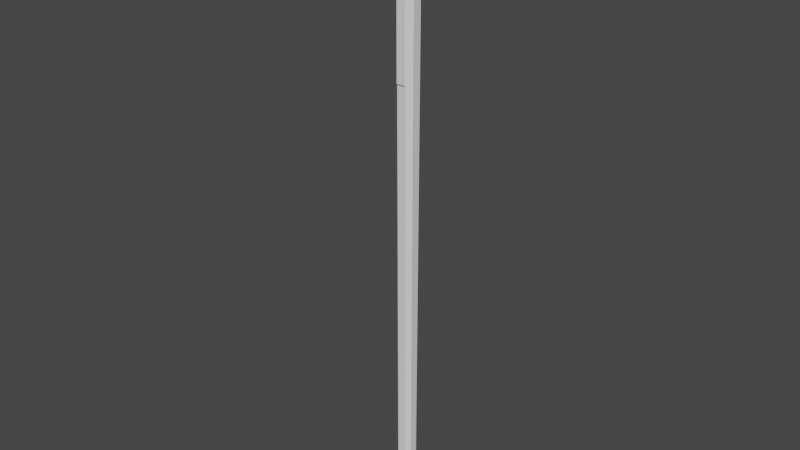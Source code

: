 # Source: warhammer.blend  (saved by Blender 3.3.6; exported with 4.5.12 LTS)
import bpy
from mathutils import Matrix  # noqa: F401  (used for matrix-valued properties, if any)

bpy.ops.wm.read_factory_settings(use_empty=True)
scene = bpy.context.scene
scene.name = 'Scene'

# ---- collections
col_collection = bpy.data.collections.new('Collection'); scene.collection.children.link(col_collection)

# ---- node groups
ng_auto_smooth = bpy.data.node_groups.new('Auto Smooth', 'GeometryNodeTree')
_s = ng_auto_smooth.interface.new_socket(name='Geometry', in_out='OUTPUT', socket_type='NodeSocketGeometry')
_s = ng_auto_smooth.interface.new_socket(name='Geometry', in_out='INPUT', socket_type='NodeSocketGeometry')
_s = ng_auto_smooth.interface.new_socket(name='Angle', in_out='INPUT', socket_type='NodeSocketFloat')
_s.subtype = 'ANGLE'
_s.min_value = 0.0
_s.max_value = 3.142
ng_auto_smooth.is_modifier = True
_N = ng_auto_smooth.nodes; _L = ng_auto_smooth.links
n0 = _N.new('NodeGroupOutput'); n0.name = 'Group Output'; n0.location = (480, -100)
n1 = _N.new('NodeGroupInput'); n1.name = 'Group Input'; n1.location = (-420, -300)
n2 = _N.new('NodeGroupInput'); n2.name = 'Group Input.001'; n2.location = (-60, -100)
n3 = _N.new('GeometryNodeSetShadeSmooth'); n3.name = 'Set Shade Smooth'; n3.location = (120, -100)
n3.domain = 'EDGE'
n4 = _N.new('GeometryNodeSetShadeSmooth'); n4.name = 'Set Shade Smooth.001'; n4.location = (300, -100)
n5 = _N.new('GeometryNodeInputMeshEdgeAngle'); n5.name = 'Edge Angle'; n5.location = (-420, -220)
n6 = _N.new('GeometryNodeInputEdgeSmooth'); n6.name = 'Is Edge Smooth'; n6.location = (-60, -160)
n7 = _N.new('GeometryNodeInputShadeSmooth'); n7.name = 'Is Face Smooth'; n7.location = (-240, -340)
n8 = _N.new('FunctionNodeBooleanMath'); n8.name = 'Boolean Math'; n8.location = (-60, -220)
n9 = _N.new('FunctionNodeCompare'); n9.name = 'Compare'; n9.location = (-240, -180)
n9.operation = 'LESS_EQUAL'
_L.new(n5.outputs[0], n9.inputs[0])
_L.new(n4.outputs[0], n0.inputs[0])
_L.new(n1.outputs[1], n9.inputs[1])
_L.new(n9.outputs[0], n8.inputs[0])
_L.new(n7.outputs[0], n8.inputs[1])
_L.new(n2.outputs[0], n3.inputs[0])
_L.new(n6.outputs[0], n3.inputs[1])
_L.new(n3.outputs[0], n4.inputs[0])
_L.new(n8.outputs[0], n3.inputs[2])
n0.is_active_output = True

# ---- world
world_world = bpy.data.worlds.new('World'); scene.world = world_world
world_world.use_nodes = True; world_world.node_tree.nodes.clear()
_N = world_world.node_tree.nodes; _L = world_world.node_tree.links
n0 = _N.new('ShaderNodeOutputWorld'); n0.name = 'World Output'; n0.location = (300, 300)
n1 = _N.new('ShaderNodeBackground'); n1.name = 'Background'; n1.location = (10, 300)
n1.inputs[0].default_value = (0.05088, 0.05088, 0.05088, 1.0)
_L.new(n1.outputs[0], n0.inputs[0])
n0.is_active_output = True
world_world.color = (0.05088, 0.05088, 0.05088)
world_world.use_sun_shadow = False
world_world.sun_shadow_jitter_overblur = 0.0

# ---- meshes
me_cylinder = bpy.data.meshes.new('Cylinder')
me_cylinder.from_pydata([(-0.001533, 0.02231, -0.5012), (-0.001738, 0.02529, 0.8343), (0.01686, 0.01469, -0.5012), (0.01911, 0.01666, 0.8343), (0.02231, 0.001533, -0.5012), (0.02529, 0.001738, 0.8343), (0.01469, -0.01686, -0.5012), (0.01666, -0.01911, 0.8343), (0.001533, -0.02231, -0.5012), (0.001738, -0.02529, 0.8343), (-0.01686, -0.01469, -0.5012), (-0.01911, -0.01666, 0.8343), (-0.02231, -0.001533, -0.5012), (-0.02529, -0.001738, 0.8343), (-0.01469, 0.01686, -0.5012), (-0.01666, 0.01911, 0.8343)], [], [(0, 1, 3, 2), (2, 3, 5, 4), (4, 5, 7, 6), (6, 7, 9, 8), (8, 9, 11, 10), (10, 11, 13, 12), (12, 13, 15, 14), (14, 15, 1, 0), (0, 2, 4, 6, 8, 10, 12, 14)])
_uv = me_cylinder.uv_layers.new(name='UVMap')
_uv.uv.foreach_set('vector', [0.1411, 0.002101, 0.1411, 0.9974, 0.1237, 0.9975, 0.1237, 0.002127, 0.1237, 0.002127, 0.1237, 0.9975, 0.1063, 0.9976, 0.1063, 0.002215, 0.1063, 0.002215, 0.1063, 0.9976, 0.08896, 0.9976, 0.08896, 0.002241, 0.08896, 0.002241, 0.08896, 0.9976, 0.07159, 0.9977, 0.07159, 0.002328, 0.07159, 0.002328, 0.07159, 0.9977, 0.05422, 0.9977, 0.05422, 0.002354, 0.05422, 0.002354, 0.05422, 0.9977, 0.03685, 0.9978, 0.03685, 0.002442, 0.03685, 0.002442, 0.03685, 0.9978, 0.01947, 0.9978, 0.01947, 0.002468, 0.01947, 0.002468, 0.01947, 0.9978, 0.002101, 0.9979, 0.002101, 0.002556, 0.2622, 0.206, 0.2622, 0.2228, 0.2537, 0.2313, 0.2369, 0.2313, 0.2284, 0.2228, 0.2284, 0.206, 0.2369, 0.1975, 0.2537, 0.1975])
_ca = me_cylinder.color_attributes.new('Col', 'BYTE_COLOR', 'CORNER')
_ca.data.foreach_set('color', [0.0382, 1.0, 0.0, 1.0, 0.0382, 1.0, 0.0, 1.0, 0.0382, 1.0, 0.0, 1.0, 0.0382, 1.0, 0.0, 1.0, 0.0382, 1.0, 0.0, 1.0, 0.0382, 1.0, 0.0, 1.0, 0.0382, 1.0, 0.0, 1.0, 0.0382, 1.0, 0.0, 1.0, 0.0382, 1.0, 0.0, 1.0, 0.0382, 1.0, 0.0, 1.0, 0.0382, 1.0, 0.0, 1.0, 0.0382, 1.0, 0.0, 1.0, 0.0382, 1.0, 0.0, 1.0, 0.0382, 1.0, 0.0, 1.0, 0.0382, 1.0, 0.0, 1.0, 0.0382, 1.0, 0.0, 1.0, 0.0382, 1.0, 0.0, 1.0, 0.0382, 1.0, 0.0, 1.0, 0.0382, 1.0, 0.0, 1.0, 0.0382, 1.0, 0.0, 1.0, 0.0382, 1.0, 0.0, 1.0, 0.0382, 1.0, 0.0, 1.0, 0.0382, 1.0, 0.0, 1.0, 0.0382, 1.0, 0.0, 1.0, 0.0382, 1.0, 0.0, 1.0, 0.0382, 1.0, 0.0, 1.0, 0.0382, 1.0, 0.0, 1.0, 0.0382, 1.0, 0.0, 1.0, 0.0382, 1.0, 0.0, 1.0, 0.0382, 1.0, 0.0, 1.0, 0.0382, 1.0, 0.0, 1.0, 0.0382, 1.0, 0.0, 1.0, 0.0382, 1.0, 0.0, 1.0, 0.0382, 1.0, 0.0, 1.0, 0.0382, 1.0, 0.0, 1.0, 0.0382, 1.0, 0.0, 1.0, 0.0382, 1.0, 0.0, 1.0, 0.0382, 1.0, 0.0, 1.0, 0.0382, 1.0, 0.0, 1.0, 0.0382, 1.0, 0.0, 1.0])
me_cylinder.update()
me_cube = bpy.data.meshes.new('Cube')
me_cube.from_pydata([(-0.0325, -0.0325, -0.0325), (-0.0325, -0.0325, 0.0325), (-0.0325, 0.0325, -0.0325), (-0.0325, 0.0325, 0.0325), (0.0325, -0.0325, -0.0325), (0.0325, -0.0325, 0.0325), (0.0325, 0.0325, -0.0325), (0.0325, 0.0325, 0.0325)], [], [(0, 1, 3, 2), (2, 3, 7, 6), (6, 7, 5, 4), (4, 5, 1, 0), (2, 6, 4, 0), (7, 3, 1, 5)])
_uv = me_cube.uv_layers.new(name='UVMap')
_uv.uv.foreach_set('vector', [0.3057, 0.07032, 0.2819, 0.07032, 0.2819, 0.04653, 0.3057, 0.04653, 0.3057, 0.04653, 0.2819, 0.04653, 0.2819, 0.02275, 0.3057, 0.02275, 0.3057, 0.1179, 0.2819, 0.1179, 0.2819, 0.0941, 0.3057, 0.0941, 0.3057, 0.0941, 0.2819, 0.0941, 0.2819, 0.07032, 0.3057, 0.07032, 0.2111, 0.2928, 0.1873, 0.2928, 0.1873, 0.269, 0.2111, 0.269, 0.2364, 0.2716, 0.2602, 0.2716, 0.2602, 0.2954, 0.2364, 0.2954])
_ca = me_cube.color_attributes.new('Col', 'BYTE_COLOR', 'CORNER')
_ca.data.foreach_set('color', [1.0, 0.0, 0.0, 1.0, 1.0, 0.0, 0.0, 1.0, 1.0, 0.0, 0.0, 1.0, 1.0, 0.0, 0.0, 1.0, 1.0, 0.0, 0.0, 1.0, 1.0, 0.0, 0.0, 1.0, 1.0, 0.0, 0.0, 1.0, 1.0, 0.0, 0.0, 1.0, 1.0, 0.0, 0.0, 1.0, 1.0, 0.0, 0.0, 1.0, 1.0, 0.0, 0.0, 1.0, 1.0, 0.0, 0.0, 1.0, 1.0, 0.0, 0.0, 1.0, 1.0, 0.0, 0.0, 1.0, 1.0, 0.0, 0.0, 1.0, 1.0, 0.0, 0.0, 1.0, 1.0, 0.0, 0.0, 1.0, 1.0, 0.0, 0.0, 1.0, 1.0, 0.0, 0.0, 1.0, 1.0, 0.0, 0.0, 1.0, 1.0, 0.0, 0.0, 1.0, 1.0, 0.0, 0.0, 1.0, 1.0, 0.0, 0.0, 1.0, 1.0, 0.0, 0.0, 1.0])
me_cube.update()
me_cube_002 = bpy.data.meshes.new('Cube.002')
me_cube_002.from_pydata([(-0.05458, 0.0, -0.02598), (-0.05458, -0.005893, -0.01626), (-0.05458, 0.005893, -0.01626), (-0.05458, -6.798e-11, -0.004177), (0.03712, 0.0, -0.02598), (0.03712, -0.02598, 0.0), (0.03712, 0.02598, 0.0), (0.03712, 0.0, 0.02598), (-0.06881, 0.0, -0.02598), (-0.06881, -0.001149, -0.02382), (-0.06881, 0.001149, -0.02382), (-0.06881, -6.798e-11, -0.01857), (-0.008727, 0.01766, -0.003578), (-0.008727, -3.399e-11, 0.01652), (-0.008727, 0.0, -0.02598), (-0.008727, -0.01766, -0.003578), (-0.07221, 0.0, -0.02598)], [], [(3, 2, 10, 11), (12, 13, 7, 6), (14, 15, 1, 0), (12, 6, 4, 14), (13, 3, 1, 15), (0, 1, 9, 8), (1, 3, 11, 9), (2, 0, 8, 10), (7, 13, 15, 5), (2, 12, 14, 0), (4, 5, 15, 14), (2, 3, 13, 12), (9, 11, 16), (8, 9, 16), (16, 10, 8), (16, 11, 10)])
me_cube_002.polygons.foreach_set('use_smooth', [True] * 16)
_uv = me_cube_002.uv_layers.new(name='UVMap')
_uv.uv.foreach_set('vector', [0.7866, 0.3456, 0.7845, 0.3359, 0.7954, 0.3298, 0.7959, 0.3338, 0.7506, 0.3475, 0.7557, 0.3665, 0.7239, 0.3802, 0.7168, 0.354, 0.7526, 0.2493, 0.7529, 0.2703, 0.719, 0.2587, 0.7187, 0.2503, 0.7506, 0.3475, 0.7168, 0.354, 0.7167, 0.3265, 0.7509, 0.3265, 0.7478, 0.2893, 0.7169, 0.2684, 0.719, 0.2587, 0.7529, 0.2703, 0.7187, 0.2503, 0.719, 0.2587, 0.7081, 0.2526, 0.7081, 0.2507, 0.719, 0.2587, 0.7169, 0.2684, 0.7076, 0.2565, 0.7081, 0.2526, 0.7845, 0.3359, 0.7848, 0.3275, 0.7954, 0.328, 0.7954, 0.3298, 0.7796, 0.303, 0.7478, 0.2893, 0.7529, 0.2703, 0.7867, 0.2767, 0.7845, 0.3359, 0.7506, 0.3475, 0.7509, 0.3265, 0.7848, 0.3275, 0.7868, 0.2493, 0.7867, 0.2767, 0.7529, 0.2703, 0.7526, 0.2493, 0.7845, 0.3359, 0.7866, 0.3456, 0.7557, 0.3665, 0.7506, 0.3475, 0.7081, 0.2526, 0.7076, 0.2565, 0.7055, 0.2508, 0.7081, 0.2507, 0.7081, 0.2526, 0.7055, 0.2508, 0.798, 0.3281, 0.7954, 0.3298, 0.7954, 0.328, 0.798, 0.3281, 0.7959, 0.3338, 0.7954, 0.3298])
_ca = me_cube_002.color_attributes.new('Col', 'BYTE_COLOR', 'CORNER')
_ca.data.foreach_set('color', [1.0, 0.0, 0.0, 1.0, 1.0, 0.0, 0.0, 1.0, 1.0, 0.0, 0.0, 1.0, 1.0, 0.0, 0.0, 1.0, 1.0, 0.0, 0.0, 1.0, 1.0, 0.0, 0.0, 1.0, 1.0, 0.0, 0.0, 1.0, 1.0, 0.0, 0.0, 1.0, 1.0, 0.0, 0.0, 1.0, 1.0, 0.0, 0.0, 1.0, 1.0, 0.0, 0.0, 1.0, 1.0, 0.0, 0.0, 1.0, 1.0, 0.0, 0.0, 1.0, 1.0, 0.0, 0.0, 1.0, 1.0, 0.0, 0.0, 1.0, 1.0, 0.0, 0.0, 1.0, 1.0, 0.0, 0.0, 1.0, 1.0, 0.0, 0.0, 1.0, 1.0, 0.0, 0.0, 1.0, 1.0, 0.0, 0.0, 1.0, 1.0, 0.0, 0.0, 1.0, 1.0, 0.0, 0.0, 1.0, 1.0, 0.0, 0.0, 1.0, 1.0, 0.0, 0.0, 1.0, 1.0, 0.0, 0.0, 1.0, 1.0, 0.0, 0.0, 1.0, 1.0, 0.0, 0.0, 1.0, 1.0, 0.0, 0.0, 1.0, 1.0, 0.0, 0.0, 1.0, 1.0, 0.0, 0.0, 1.0, 1.0, 0.0, 0.0, 1.0, 1.0, 0.0, 0.0, 1.0, 1.0, 0.0, 0.0, 1.0, 1.0, 0.0, 0.0, 1.0, 1.0, 0.0, 0.0, 1.0, 1.0, 0.0, 0.0, 1.0, 1.0, 0.0, 0.0, 1.0, 1.0, 0.0, 0.0, 1.0, 1.0, 0.0, 0.0, 1.0, 1.0, 0.0, 0.0, 1.0, 1.0, 0.0, 0.0, 1.0, 1.0, 0.0, 0.0, 1.0, 1.0, 0.0, 0.0, 1.0, 1.0, 0.0, 0.0, 1.0, 1.0, 0.0, 0.0, 1.0, 1.0, 0.0, 0.0, 1.0, 1.0, 0.0, 0.0, 1.0, 1.0, 0.0, 0.0, 1.0, 1.0, 0.0, 0.0, 1.0, 1.0, 0.0, 0.0, 1.0, 1.0, 0.0, 0.0, 1.0, 1.0, 0.0, 0.0, 1.0, 1.0, 0.0, 0.0, 1.0, 1.0, 0.0, 0.0, 1.0, 1.0, 0.0, 0.0, 1.0, 1.0, 0.0, 0.0, 1.0, 1.0, 0.0, 0.0, 1.0, 1.0, 0.0, 0.0, 1.0, 1.0, 0.0, 0.0, 1.0, 1.0, 0.0, 0.0, 1.0])
me_cube_002.update()
me_cube_003 = bpy.data.meshes.new('Cube.003')
me_cube_003.from_pydata([(-0.03712, 0.0, -0.0222), (-0.03712, -0.0222, 4.346e-09), (-0.03712, 0.0222, 4.346e-09), (-0.03712, 0.0, 0.0222), (0.01927, 0.0, -0.03157), (0.01927, -0.03157, 4.346e-09), (0.01927, 0.03157, 4.346e-09), (0.01927, 0.0, 0.03157), (-0.008928, 0.02505, 4.346e-09), (-0.008928, 0.0, 0.02505), (-0.008928, 0.0, -0.02505), (-0.008928, -0.02505, 4.346e-09), (0.01927, 0.0, -0.03771), (0.01927, -0.03771, 7.846e-10), (0.01927, 0.03771, 7.846e-10), (0.01927, 0.0, 0.03771), (0.02948, 0.0, -0.03771), (0.02948, -0.03771, 7.846e-10), (0.02948, 0.03771, 7.846e-10), (0.02948, 0.0, 0.03771)], [], [(8, 9, 7, 6), (10, 11, 1, 0), (8, 6, 4, 10), (9, 3, 1, 11), (7, 9, 11, 5), (2, 8, 10, 0), (4, 5, 11, 10), (2, 3, 9, 8), (6, 7, 15, 14), (7, 5, 13, 15), (4, 6, 14, 12), (5, 4, 12, 13), (13, 12, 16, 17), (18, 19, 17, 16), (12, 14, 18, 16), (15, 13, 17, 19), (14, 15, 19, 18)])
me_cube_003.polygons.foreach_set('use_smooth', [True] * 17)
_uv = me_cube_003.uv_layers.new(name='UVMap')
_uv.uv.foreach_set('vector', [0.4354, 0.1505, 0.4444, 0.1742, 0.427, 0.1845, 0.4155, 0.1555, 0.4328, 0.1246, 0.4354, 0.09856, 0.4553, 0.103, 0.4528, 0.1246, 0.4354, 0.1505, 0.4155, 0.1555, 0.4119, 0.1246, 0.4328, 0.1246, 0.4444, 0.07493, 0.4621, 0.08263, 0.4553, 0.103, 0.4354, 0.09856, 0.427, 0.0646, 0.4444, 0.07493, 0.4354, 0.09856, 0.4155, 0.09364, 0.4553, 0.1461, 0.4354, 0.1505, 0.4328, 0.1246, 0.4528, 0.1246, 0.4119, 0.1246, 0.4155, 0.09364, 0.4354, 0.09856, 0.4328, 0.1246, 0.4553, 0.1461, 0.4621, 0.1665, 0.4444, 0.1742, 0.4354, 0.1505, 0.5501, 0.5865, 0.5185, 0.5865, 0.5154, 0.5835, 0.5532, 0.5835, 0.5185, 0.5865, 0.5185, 0.6182, 0.5154, 0.6213, 0.5154, 0.5835, 0.5501, 0.6182, 0.5501, 0.5865, 0.5532, 0.5835, 0.5532, 0.6213, 0.5185, 0.6182, 0.5501, 0.6182, 0.5532, 0.6213, 0.5154, 0.6213, 0.7186, 0.6083, 0.7009, 0.5786, 0.7092, 0.5786, 0.7208, 0.6007, 0.7307, 0.5505, 0.7574, 0.5897, 0.7208, 0.6007, 0.7092, 0.5786, 0.7009, 0.5786, 0.7231, 0.5449, 0.7307, 0.5505, 0.7092, 0.5786, 0.7595, 0.5975, 0.7186, 0.6083, 0.7208, 0.6007, 0.7574, 0.5897, 0.7231, 0.5449, 0.7519, 0.5051, 0.7595, 0.5106, 0.7307, 0.5505])
_ca = me_cube_003.color_attributes.new('Col', 'BYTE_COLOR', 'CORNER')
_ca.data.foreach_set('color', [1.0, 0.0, 0.0, 1.0, 1.0, 0.0, 0.0, 1.0, 1.0, 0.0, 0.0, 1.0, 1.0, 0.0, 0.0, 1.0, 1.0, 0.0, 0.0, 1.0, 1.0, 0.0, 0.0, 1.0, 1.0, 0.0, 0.0, 1.0, 1.0, 0.0, 0.0, 1.0, 1.0, 0.0, 0.0, 1.0, 1.0, 0.0, 0.0, 1.0, 1.0, 0.0, 0.0, 1.0, 1.0, 0.0, 0.0, 1.0, 1.0, 0.0, 0.0, 1.0, 1.0, 0.0, 0.0, 1.0, 1.0, 0.0, 0.0, 1.0, 1.0, 0.0, 0.0, 1.0, 1.0, 0.0, 0.0, 1.0, 1.0, 0.0, 0.0, 1.0, 1.0, 0.0, 0.0, 1.0, 1.0, 0.0, 0.0, 1.0, 1.0, 0.0, 0.0, 1.0, 1.0, 0.0, 0.0, 1.0, 1.0, 0.0, 0.0, 1.0, 1.0, 0.0, 0.0, 1.0, 1.0, 0.0, 0.0, 1.0, 1.0, 0.0, 0.0, 1.0, 1.0, 0.0, 0.0, 1.0, 1.0, 0.0, 0.0, 1.0, 1.0, 0.0, 0.0, 1.0, 1.0, 0.0, 0.0, 1.0, 1.0, 0.0, 0.0, 1.0, 1.0, 0.0, 0.0, 1.0, 1.0, 0.0, 0.0, 1.0, 1.0, 0.0, 0.0, 1.0, 1.0, 0.0, 0.0, 1.0, 1.0, 0.0, 0.0, 1.0, 1.0, 0.0, 0.0, 1.0, 1.0, 0.0, 0.0, 1.0, 1.0, 0.0, 0.0, 1.0, 1.0, 0.0, 0.0, 1.0, 1.0, 0.0, 0.0, 1.0, 1.0, 0.0, 0.0, 1.0, 1.0, 0.0, 0.0, 1.0, 1.0, 0.0, 0.0, 1.0, 1.0, 0.0, 0.0, 1.0, 1.0, 0.0, 0.0, 1.0, 1.0, 0.0, 0.0, 1.0, 1.0, 0.0, 0.0, 1.0, 1.0, 0.0, 0.0, 1.0, 1.0, 0.0, 0.0, 1.0, 1.0, 0.0, 0.0, 1.0, 1.0, 0.0, 0.0, 1.0, 1.0, 0.0, 0.0, 1.0, 1.0, 0.0, 0.0, 1.0, 1.0, 0.0, 0.0, 1.0, 1.0, 0.0, 0.0, 1.0, 1.0, 0.0, 0.0, 1.0, 1.0, 0.0, 0.0, 1.0, 1.0, 0.0, 0.0, 1.0, 1.0, 0.0, 0.0, 1.0, 1.0, 0.0, 0.0, 1.0, 1.0, 0.0, 0.0, 1.0, 1.0, 0.0, 0.0, 1.0, 1.0, 0.0, 0.0, 1.0, 1.0, 0.0, 0.0, 1.0, 1.0, 0.0, 0.0, 1.0, 1.0, 0.0, 0.0, 1.0, 1.0, 0.0, 0.0, 1.0])
me_cube_003.update()
me_cube_004 = bpy.data.meshes.new('Cube.004')
me_cube_004.from_pydata([(0.0, -0.01415, -0.03106), (0.0, -0.002089, 0.07366), (-0.01415, 0.0, -0.03106), (-0.002089, 0.0, 0.07366), (0.01415, 0.0, -0.03106), (0.002089, 0.0, 0.07366), (0.0, 0.01415, -0.03106), (0.0, 0.002089, 0.07366), (0.0, -0.01097, 0.03316), (-0.01097, 0.0, 0.03316), (0.0, 0.01097, 0.03316), (0.01097, 0.0, 0.03316), (-0.01415, 0.0, 0.001046), (0.0, 0.01415, 0.001046), (0.01415, 0.0, 0.001046), (0.0, -0.01415, 0.001046)], [], [(8, 1, 3, 9), (9, 3, 7, 10), (10, 7, 5, 11), (11, 5, 1, 8), (7, 3, 1, 5), (14, 11, 8, 15), (13, 10, 11, 14), (12, 9, 10, 13), (15, 8, 9, 12), (0, 15, 12, 2), (2, 12, 13, 6), (6, 13, 14, 4), (4, 14, 15, 0)])
me_cube_004.polygons.foreach_set('use_smooth', [True] * 13)
_uv = me_cube_004.uv_layers.new(name='UVMap')
_uv.uv.foreach_set('vector', [0.5629, 0.4561, 0.5369, 0.4568, 0.5355, 0.4553, 0.5607, 0.444, 0.5898, 0.4888, 0.6195, 0.498, 0.6192, 0.5002, 0.5886, 0.5003, 0.5886, 0.5003, 0.6192, 0.5002, 0.6195, 0.5024, 0.5899, 0.5116, 0.5623, 0.4669, 0.5358, 0.4587, 0.5369, 0.4568, 0.5629, 0.4561, 0.534, 0.4572, 0.5355, 0.4553, 0.5369, 0.4568, 0.5358, 0.4587, 0.5863, 0.4699, 0.5623, 0.4669, 0.5629, 0.4561, 0.5865, 0.455, 0.5653, 0.5002, 0.5886, 0.5003, 0.5899, 0.5116, 0.566, 0.5151, 0.5659, 0.4854, 0.5898, 0.4888, 0.5886, 0.5003, 0.5653, 0.5002, 0.5865, 0.455, 0.5629, 0.4561, 0.5607, 0.444, 0.5854, 0.4395, 0.6109, 0.4546, 0.5865, 0.455, 0.5854, 0.4395, 0.6106, 0.4387, 0.5418, 0.485, 0.5659, 0.4854, 0.5653, 0.5002, 0.5415, 0.5, 0.5415, 0.5, 0.5653, 0.5002, 0.566, 0.5151, 0.5416, 0.5154, 0.6109, 0.4699, 0.5863, 0.4699, 0.5865, 0.455, 0.6109, 0.4546])
_ca = me_cube_004.color_attributes.new('Col', 'BYTE_COLOR', 'CORNER')
_ca.data.foreach_set('color', [1.0, 0.0, 0.0, 1.0, 1.0, 0.0, 0.0, 1.0, 1.0, 0.0, 0.0, 1.0, 1.0, 0.0, 0.0, 1.0, 1.0, 0.0, 0.0, 1.0, 1.0, 0.0, 0.0, 1.0, 1.0, 0.0, 0.0, 1.0, 1.0, 0.0, 0.0, 1.0, 1.0, 0.0, 0.0, 1.0, 1.0, 0.0, 0.0, 1.0, 1.0, 0.0, 0.0, 1.0, 1.0, 0.0, 0.0, 1.0, 1.0, 0.0, 0.0, 1.0, 1.0, 0.0, 0.0, 1.0, 1.0, 0.0, 0.0, 1.0, 1.0, 0.0, 0.0, 1.0, 1.0, 0.0, 0.0, 1.0, 1.0, 0.0, 0.0, 1.0, 1.0, 0.0, 0.0, 1.0, 1.0, 0.0, 0.0, 1.0, 1.0, 0.0, 0.0, 1.0, 1.0, 0.0, 0.0, 1.0, 1.0, 0.0, 0.0, 1.0, 1.0, 0.0, 0.0, 1.0, 1.0, 0.0, 0.0, 1.0, 1.0, 0.0, 0.0, 1.0, 1.0, 0.0, 0.0, 1.0, 1.0, 0.0, 0.0, 1.0, 1.0, 0.0, 0.0, 1.0, 1.0, 0.0, 0.0, 1.0, 1.0, 0.0, 0.0, 1.0, 1.0, 0.0, 0.0, 1.0, 1.0, 0.0, 0.0, 1.0, 1.0, 0.0, 0.0, 1.0, 1.0, 0.0, 0.0, 1.0, 1.0, 0.0, 0.0, 1.0, 1.0, 0.0, 0.0, 1.0, 1.0, 0.0, 0.0, 1.0, 1.0, 0.0, 0.0, 1.0, 1.0, 0.0, 0.0, 1.0, 1.0, 0.0, 0.0, 1.0, 1.0, 0.0, 0.0, 1.0, 1.0, 0.0, 0.0, 1.0, 1.0, 0.0, 0.0, 1.0, 1.0, 0.0, 0.0, 1.0, 1.0, 0.0, 0.0, 1.0, 1.0, 0.0, 0.0, 1.0, 1.0, 0.0, 0.0, 1.0, 1.0, 0.0, 0.0, 1.0, 1.0, 0.0, 0.0, 1.0, 1.0, 0.0, 0.0, 1.0, 1.0, 0.0, 0.0, 1.0])
me_cube_004.update()
me_cube_005 = bpy.data.meshes.new('Cube.005')
me_cube_005.from_pydata([(-0.009427, -0.02612, -0.1111), (-0.009427, -0.02612, 0.1327), (-0.009427, -0.02078, -0.1111), (-0.009427, -0.02078, 0.1327), (0.009427, -0.02612, -0.1111), (0.009427, -0.02612, 0.1327), (0.009427, -0.02078, -0.1111), (0.009427, -0.02078, 0.1327), (-0.009427, 0.02612, -0.1111), (-0.009427, 0.02612, 0.1327), (-0.009427, 0.02078, -0.1111), (-0.009427, 0.02078, 0.1327), (0.009427, 0.02612, -0.1111), (0.009427, 0.02612, 0.1327), (0.009427, 0.02078, -0.1111), (0.009427, 0.02078, 0.1327)], [], [(0, 1, 3, 2), (6, 7, 5, 4), (4, 5, 1, 0), (2, 6, 4, 0), (8, 10, 11, 9), (14, 12, 13, 15), (12, 8, 9, 13), (10, 8, 12, 14)])
_uv = me_cube_005.uv_layers.new(name='UVMap')
_uv.uv.foreach_set('vector', [0.3949, 0.3694, 0.3949, 0.5493, 0.391, 0.5493, 0.391, 0.3694, 0.4128, 0.3694, 0.4128, 0.5493, 0.4088, 0.5493, 0.4088, 0.3694, 0.4088, 0.3694, 0.4088, 0.5493, 0.3949, 0.5493, 0.3949, 0.3694, 0.3949, 0.3655, 0.4088, 0.3655, 0.4088, 0.3694, 0.3949, 0.3694, 0.5901, 0.1653, 0.594, 0.1653, 0.594, 0.3452, 0.5901, 0.3452, 0.5722, 0.1653, 0.5762, 0.1653, 0.5762, 0.3452, 0.5722, 0.3452, 0.5762, 0.1653, 0.5901, 0.1653, 0.5901, 0.3452, 0.5762, 0.3452, 0.5901, 0.1614, 0.5901, 0.1653, 0.5762, 0.1653, 0.5762, 0.1614])
_ca = me_cube_005.color_attributes.new('Col', 'BYTE_COLOR', 'CORNER')
_ca.data.foreach_set('color', [1.0, 0.0, 0.0, 1.0, 1.0, 0.0, 0.0, 1.0, 1.0, 0.0, 0.0, 1.0, 1.0, 0.0, 0.0, 1.0, 1.0, 0.0, 0.0, 1.0, 1.0, 0.0, 0.0, 1.0, 1.0, 0.0, 0.0, 1.0, 1.0, 0.0, 0.0, 1.0, 1.0, 0.0, 0.0, 1.0, 1.0, 0.0, 0.0, 1.0, 1.0, 0.0, 0.0, 1.0, 1.0, 0.0, 0.0, 1.0, 1.0, 0.0, 0.0, 1.0, 1.0, 0.0, 0.0, 1.0, 1.0, 0.0, 0.0, 1.0, 1.0, 0.0, 0.0, 1.0, 1.0, 0.0, 0.0, 1.0, 1.0, 0.0, 0.0, 1.0, 1.0, 0.0, 0.0, 1.0, 1.0, 0.0, 0.0, 1.0, 1.0, 0.0, 0.0, 1.0, 1.0, 0.0, 0.0, 1.0, 1.0, 0.0, 0.0, 1.0, 1.0, 0.0, 0.0, 1.0, 1.0, 0.0, 0.0, 1.0, 1.0, 0.0, 0.0, 1.0, 1.0, 0.0, 0.0, 1.0, 1.0, 0.0, 0.0, 1.0, 1.0, 0.0, 0.0, 1.0, 1.0, 0.0, 0.0, 1.0, 1.0, 0.0, 0.0, 1.0, 1.0, 0.0, 0.0, 1.0])
me_cube_005.update()

# ---- objects
ob_cylinder = bpy.data.objects.new('Cylinder', me_cylinder)
ob_cube_001 = bpy.data.objects.new('Cube.001', me_cube)
ob_empty = bpy.data.objects.new('Empty', None)
ob_cube_002 = bpy.data.objects.new('Cube.002', me_cube_002)
ob_cube_003 = bpy.data.objects.new('Cube.003', me_cube_003)
ob_cube = bpy.data.objects.new('Cube', me_cube_004)
ob_cube_004 = bpy.data.objects.new('Cube.004', me_cube_005)

# ---- transforms, parenting, visibility, modifiers, constraints
ob_cylinder.location = (0.0, 0.0, 0.0)
ob_cylinder.rotation_euler = (0.0, -0.0, 0.3927)
ob_cube_001.location = (0.0, 0.0, 0.8631)
ob_cube_001.scale = (0.9442, 0.9442, 0.9442)
ob_empty.location = (-0.009819, -3.045e-10, 0.09895)
ob_empty.rotation_euler = (1.571, -1.571, 0.0)
ob_empty.scale = (0.1868, 0.1868, 0.1868)
ob_empty.empty_display_type = 'IMAGE'
ob_empty.empty_display_size = 5.0
ob_cube_002.location = (-0.06859, 0.0, 0.8631)
ob_cube_002.scale = (1.035, 1.035, 1.035)
_m = ob_cube_002.modifiers.new('Auto Smooth', 'NODES')
_m.node_group = ng_auto_smooth
_gi = [s.identifier for s in ng_auto_smooth.interface.items_tree if s.item_type == 'SOCKET' and s.in_out == 'INPUT']
_m[_gi[1]] = 0.7802  # Angle
ob_cube_003.location = (0.06729, 0.0, 0.8631)
ob_cube_003.scale = (1.069, 1.069, 1.069)
_m = ob_cube_003.modifiers.new('Auto Smooth', 'NODES')
_m.node_group = ng_auto_smooth
_gi = [s.identifier for s in ng_auto_smooth.interface.items_tree if s.item_type == 'SOCKET' and s.in_out == 'INPUT']
_m[_gi[1]] = 0.5236  # Angle
ob_cube.location = (0.0, 0.0, 0.923)
_m = ob_cube.modifiers.new('Auto Smooth', 'NODES')
_m.node_group = ng_auto_smooth
_gi = [s.identifier for s in ng_auto_smooth.interface.items_tree if s.item_type == 'SOCKET' and s.in_out == 'INPUT']
_m[_gi[1]] = 0.5236  # Angle
ob_cube_004.location = (0.0, 0.0, 0.6996)

# ---- collection membership
col_collection.objects.link(ob_cylinder)
col_collection.objects.link(ob_cube_001)
col_collection.objects.link(ob_empty)
col_collection.objects.link(ob_cube_002)
col_collection.objects.link(ob_cube_003)
col_collection.objects.link(ob_cube)
col_collection.objects.link(ob_cube_004)

# ---- scene / render settings (as saved in the file)
scene.frame_start = 1; scene.frame_end = 250; scene.frame_set(1)
scene.render.engine = 'BLENDER_EEVEE_NEXT'
scene.cycles.sampling_pattern = 'TABULATED_SOBOL'
scene.cycles.use_light_tree = False
scene.view_settings.view_transform = 'Filmic'
bpy.context.view_layer.update()

# ---- added for rendering (the .blend has no active camera and no usable light): camera, sun
cam_auto = bpy.data.cameras.new('AutoCamera')
cam_auto.lens = 50.0
cam_auto.sensor_width = 36.0
cam_auto.clip_end = 1000.0
ob_auto_camera = bpy.data.objects.new('AutoCamera', cam_auto)
scene.collection.objects.link(ob_auto_camera)
ob_auto_camera.location = (1.38357, -1.68698, 1.3724)
ob_auto_camera.rotation_euler = (1.09748, -7.21219e-08, 0.694738)
scene.camera = ob_auto_camera
light_auto_sun = bpy.data.lights.new('AutoSun', 'SUN')
light_auto_sun.energy = 3.0
light_auto_sun.angle = 0.0523599
ob_auto_sun = bpy.data.objects.new('AutoSun', light_auto_sun)
scene.collection.objects.link(ob_auto_sun)
ob_auto_sun.rotation_euler = (0.872665, 0.174533, 0.523599)
bpy.context.view_layer.update()
